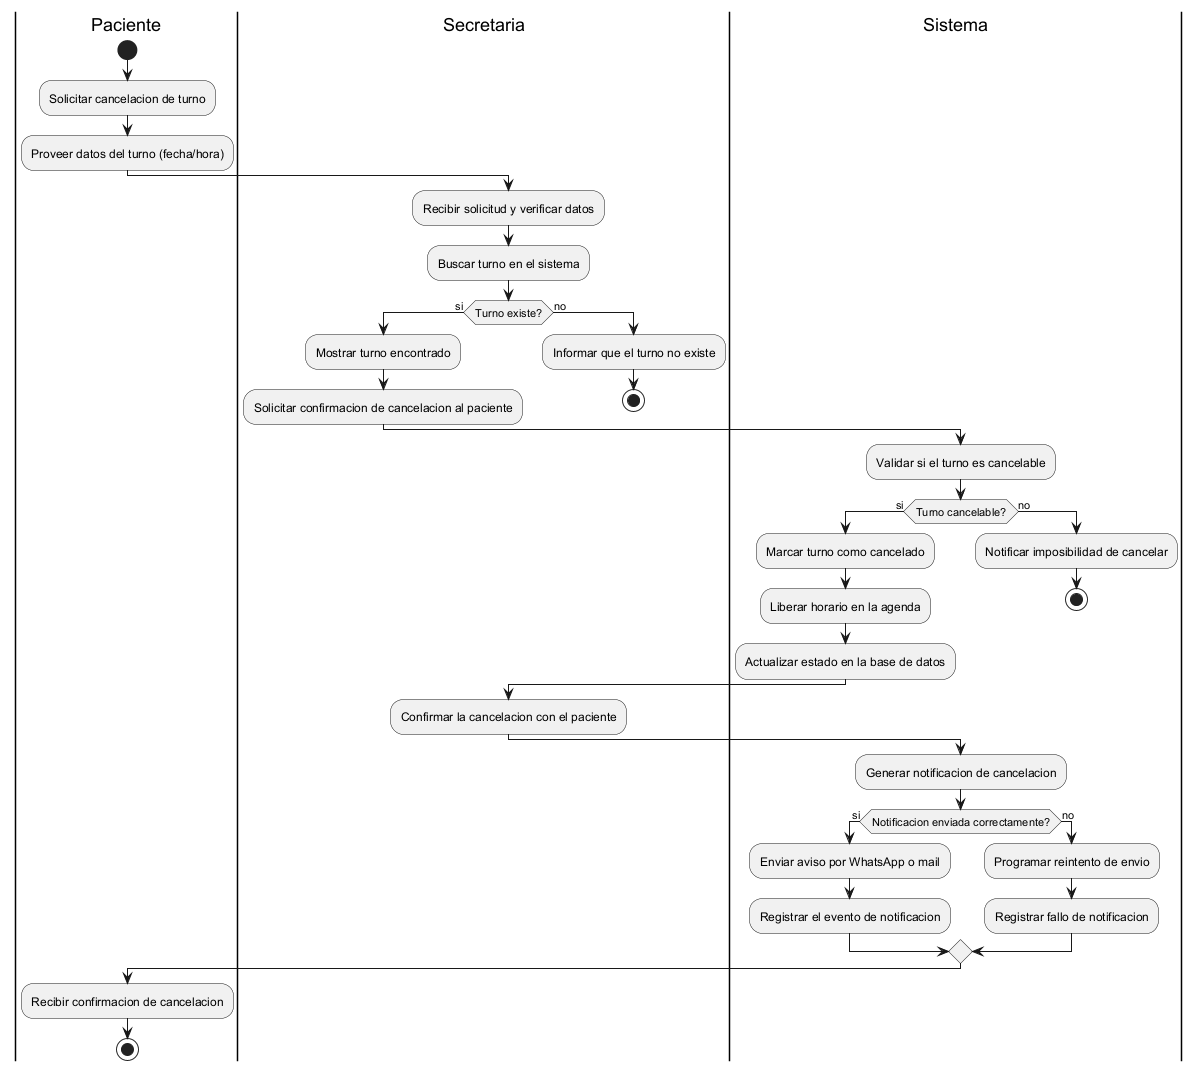

The diagram above was rendered by PlantUML. Its source (embedded in the PNG):
@startuml
|Paciente|
start
:Solicitar cancelacion de turno;
:Proveer datos del turno (fecha/hora);
|Secretaria|
:Recibir solicitud y verificar datos;
:Buscar turno en el sistema;
if (Turno existe?) then (si)
  :Mostrar turno encontrado;
  :Solicitar confirmacion de cancelacion al paciente;
else (no)
  :Informar que el turno no existe;
  stop
endif
|Sistema|
:Validar si el turno es cancelable;
if (Turno cancelable?) then (si)
  :Marcar turno como cancelado;
  :Liberar horario en la agenda;
  :Actualizar estado en la base de datos;
else (no)
  :Notificar imposibilidad de cancelar;
  stop
endif
|Secretaria|
:Confirmar la cancelacion con el paciente;
|Sistema|
:Generar notificacion de cancelacion;
if (Notificacion enviada correctamente?) then (si)
  :Enviar aviso por WhatsApp o mail;
  :Registrar el evento de notificacion;
else (no)
  :Programar reintento de envio;
  :Registrar fallo de notificacion;
endif
|Paciente|
:Recibir confirmacion de cancelacion;
stop
@enduml